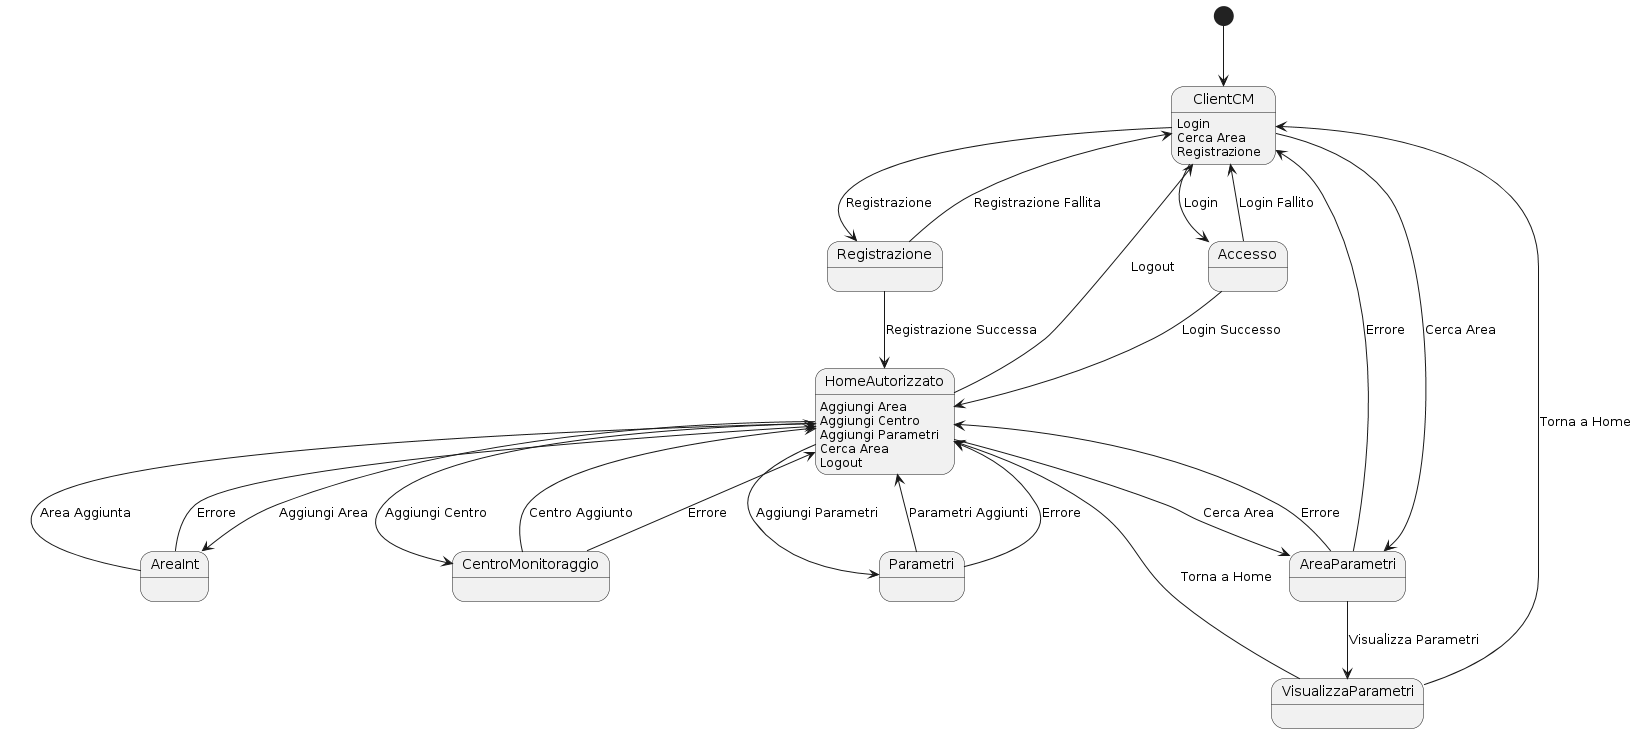

The diagram above was rendered by PlantUML. Its source (embedded in the PNG):
@startuml
[*] --> ClientCM

ClientCM : Login
ClientCM : Cerca Area
ClientCM : Registrazione
ClientCM --> Accesso : Login
ClientCM --> Registrazione : Registrazione
ClientCM --> AreaParametri : Cerca Area

Accesso --> ClientCM : Login Fallito
Accesso --> HomeAutorizzato : Login Successo

Registrazione --> ClientCM : Registrazione Fallita
Registrazione --> HomeAutorizzato : Registrazione Successa

HomeAutorizzato : Aggiungi Area
HomeAutorizzato : Aggiungi Centro
HomeAutorizzato : Aggiungi Parametri
HomeAutorizzato : Cerca Area
HomeAutorizzato : Logout
HomeAutorizzato --> AreaInt : Aggiungi Area
HomeAutorizzato --> CentroMonitoraggio : Aggiungi Centro
HomeAutorizzato --> Parametri : Aggiungi Parametri
HomeAutorizzato --> AreaParametri : Cerca Area
HomeAutorizzato --> ClientCM : Logout

AreaInt --> HomeAutorizzato : Area Aggiunta
AreaInt --> HomeAutorizzato : Errore

CentroMonitoraggio --> HomeAutorizzato : Centro Aggiunto
CentroMonitoraggio --> HomeAutorizzato : Errore

Parametri --> HomeAutorizzato : Parametri Aggiunti
Parametri --> HomeAutorizzato : Errore

AreaParametri --> VisualizzaParametri : Visualizza Parametri
AreaParametri --> ClientCM : Errore
AreaParametri --> HomeAutorizzato : Errore

VisualizzaParametri --> ClientCM : Torna a Home
VisualizzaParametri --> HomeAutorizzato : Torna a Home
@enduml